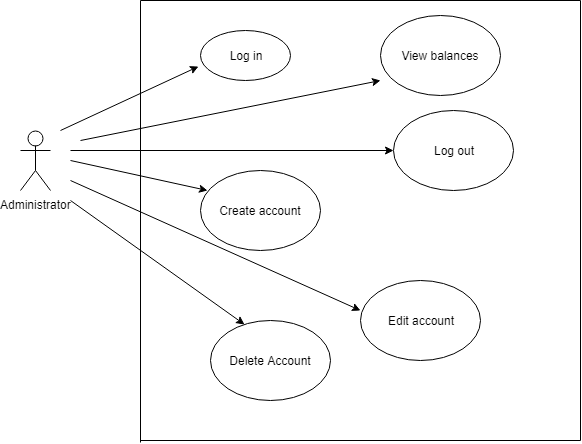

The diagram above was exported from draw.io. Its source (the exported page's mxGraphModel, read from the mxfile embedded in the PNG):
<mxGraphModel dx="840" dy="435" grid="1" gridSize="10" guides="1" tooltips="1" connect="1" arrows="1" fold="1" page="1" pageScale="1" pageWidth="827" pageHeight="1169" math="0" shadow="0">
  <root>
    <mxCell id="0" />
    <mxCell id="1" parent="0" />
    <mxCell id="t1tBjA3I-YXaoyOGxgpK-3" value="Log in" style="ellipse;whiteSpace=wrap;html=1;" vertex="1" parent="1">
      <mxGeometry x="220" y="70" width="90" height="50" as="geometry" />
    </mxCell>
    <mxCell id="t1tBjA3I-YXaoyOGxgpK-4" value="Log out" style="ellipse;whiteSpace=wrap;html=1;" vertex="1" parent="1">
      <mxGeometry x="413" y="150" width="120" height="80" as="geometry" />
    </mxCell>
    <mxCell id="t1tBjA3I-YXaoyOGxgpK-5" value="Create account" style="ellipse;whiteSpace=wrap;html=1;" vertex="1" parent="1">
      <mxGeometry x="220" y="210" width="120" height="80" as="geometry" />
    </mxCell>
    <mxCell id="t1tBjA3I-YXaoyOGxgpK-6" value="Edit account" style="ellipse;whiteSpace=wrap;html=1;" vertex="1" parent="1">
      <mxGeometry x="380" y="320" width="120" height="80" as="geometry" />
    </mxCell>
    <mxCell id="t1tBjA3I-YXaoyOGxgpK-7" value="Delete Account" style="ellipse;whiteSpace=wrap;html=1;" vertex="1" parent="1">
      <mxGeometry x="230" y="360" width="120" height="80" as="geometry" />
    </mxCell>
    <mxCell id="t1tBjA3I-YXaoyOGxgpK-8" value="" style="endArrow=none;html=1;" edge="1" parent="1">
      <mxGeometry width="50" height="50" relative="1" as="geometry">
        <mxPoint x="160" y="482" as="sourcePoint" />
        <mxPoint x="160" y="40" as="targetPoint" />
      </mxGeometry>
    </mxCell>
    <mxCell id="t1tBjA3I-YXaoyOGxgpK-9" value="" style="endArrow=none;html=1;" edge="1" parent="1">
      <mxGeometry width="50" height="50" relative="1" as="geometry">
        <mxPoint x="160" y="480" as="sourcePoint" />
        <mxPoint x="600" y="480" as="targetPoint" />
      </mxGeometry>
    </mxCell>
    <mxCell id="t1tBjA3I-YXaoyOGxgpK-10" value="" style="endArrow=none;html=1;" edge="1" parent="1">
      <mxGeometry width="50" height="50" relative="1" as="geometry">
        <mxPoint x="600" y="480" as="sourcePoint" />
        <mxPoint x="600" y="40" as="targetPoint" />
      </mxGeometry>
    </mxCell>
    <mxCell id="t1tBjA3I-YXaoyOGxgpK-11" value="" style="endArrow=none;html=1;" edge="1" parent="1">
      <mxGeometry width="50" height="50" relative="1" as="geometry">
        <mxPoint x="600" y="40" as="sourcePoint" />
        <mxPoint x="160" y="40" as="targetPoint" />
      </mxGeometry>
    </mxCell>
    <mxCell id="t1tBjA3I-YXaoyOGxgpK-12" value="Administrator" style="shape=umlActor;verticalLabelPosition=bottom;labelBackgroundColor=#ffffff;verticalAlign=top;html=1;outlineConnect=0;" vertex="1" parent="1">
      <mxGeometry x="40" y="170" width="30" height="60" as="geometry" />
    </mxCell>
    <mxCell id="t1tBjA3I-YXaoyOGxgpK-18" value="" style="endArrow=classic;html=1;entryX=-0.022;entryY=0.72;entryDx=0;entryDy=0;entryPerimeter=0;" edge="1" parent="1" target="t1tBjA3I-YXaoyOGxgpK-3">
      <mxGeometry width="50" height="50" relative="1" as="geometry">
        <mxPoint x="80" y="170" as="sourcePoint" />
        <mxPoint x="130" y="120" as="targetPoint" />
      </mxGeometry>
    </mxCell>
    <mxCell id="t1tBjA3I-YXaoyOGxgpK-19" value="" style="endArrow=classic;html=1;entryX=0;entryY=0.5;entryDx=0;entryDy=0;" edge="1" parent="1" target="t1tBjA3I-YXaoyOGxgpK-4">
      <mxGeometry width="50" height="50" relative="1" as="geometry">
        <mxPoint x="90" y="190" as="sourcePoint" />
        <mxPoint x="150" y="160" as="targetPoint" />
      </mxGeometry>
    </mxCell>
    <mxCell id="t1tBjA3I-YXaoyOGxgpK-20" value="" style="endArrow=classic;html=1;entryX=0.058;entryY=0.25;entryDx=0;entryDy=0;entryPerimeter=0;" edge="1" parent="1" target="t1tBjA3I-YXaoyOGxgpK-5">
      <mxGeometry width="50" height="50" relative="1" as="geometry">
        <mxPoint x="90" y="200" as="sourcePoint" />
        <mxPoint x="210" y="200" as="targetPoint" />
      </mxGeometry>
    </mxCell>
    <mxCell id="t1tBjA3I-YXaoyOGxgpK-21" value="" style="endArrow=classic;html=1;" edge="1" parent="1">
      <mxGeometry width="50" height="50" relative="1" as="geometry">
        <mxPoint x="90" y="220" as="sourcePoint" />
        <mxPoint x="380" y="350" as="targetPoint" />
      </mxGeometry>
    </mxCell>
    <mxCell id="t1tBjA3I-YXaoyOGxgpK-22" value="" style="endArrow=classic;html=1;entryX=0.283;entryY=0.05;entryDx=0;entryDy=0;entryPerimeter=0;" edge="1" parent="1" target="t1tBjA3I-YXaoyOGxgpK-7">
      <mxGeometry width="50" height="50" relative="1" as="geometry">
        <mxPoint x="90" y="240" as="sourcePoint" />
        <mxPoint x="210" y="310" as="targetPoint" />
      </mxGeometry>
    </mxCell>
    <mxCell id="t1tBjA3I-YXaoyOGxgpK-27" value="View balances" style="ellipse;whiteSpace=wrap;html=1;" vertex="1" parent="1">
      <mxGeometry x="400" y="55" width="120" height="80" as="geometry" />
    </mxCell>
    <mxCell id="t1tBjA3I-YXaoyOGxgpK-28" value="" style="endArrow=classic;html=1;" edge="1" parent="1">
      <mxGeometry width="50" height="50" relative="1" as="geometry">
        <mxPoint x="100" y="180" as="sourcePoint" />
        <mxPoint x="400" y="120" as="targetPoint" />
      </mxGeometry>
    </mxCell>
  </root>
</mxGraphModel>